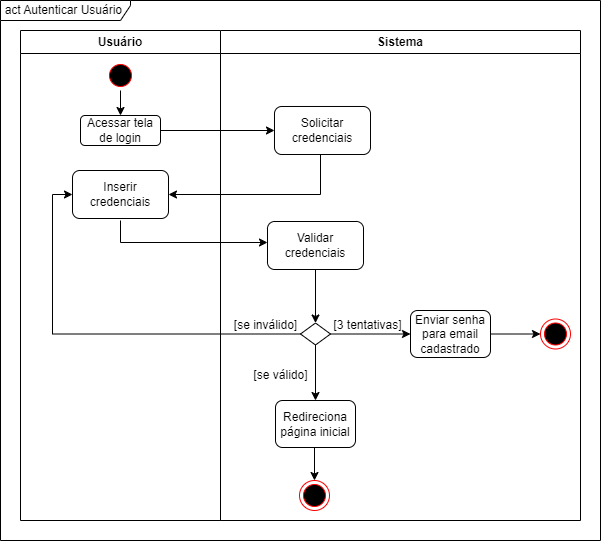

The diagram above was exported from draw.io. Its source (the exported page's mxGraphModel, read from the mxfile embedded in the PNG):
<mxGraphModel dx="880" dy="494" grid="1" gridSize="10" guides="1" tooltips="1" connect="1" arrows="1" fold="1" page="1" pageScale="1" pageWidth="827" pageHeight="1169" math="0" shadow="0">
  <root>
    <mxCell id="6bFVYkj6wTq_dYoxuoFZ-0" />
    <mxCell id="6bFVYkj6wTq_dYoxuoFZ-1" parent="6bFVYkj6wTq_dYoxuoFZ-0" />
    <mxCell id="6bFVYkj6wTq_dYoxuoFZ-2" value="Usuário" style="swimlane;whiteSpace=wrap;html=1;" vertex="1" parent="6bFVYkj6wTq_dYoxuoFZ-1">
      <mxGeometry x="120" y="40" width="200" height="490" as="geometry">
        <mxRectangle x="120" y="40" width="80" height="30" as="alternateBounds" />
      </mxGeometry>
    </mxCell>
    <mxCell id="6bFVYkj6wTq_dYoxuoFZ-3" style="edgeStyle=orthogonalEdgeStyle;rounded=0;orthogonalLoop=1;jettySize=auto;html=1;exitX=0.5;exitY=1;exitDx=0;exitDy=0;entryX=0.5;entryY=0;entryDx=0;entryDy=0;" edge="1" parent="6bFVYkj6wTq_dYoxuoFZ-2" source="6bFVYkj6wTq_dYoxuoFZ-4" target="6bFVYkj6wTq_dYoxuoFZ-5">
      <mxGeometry relative="1" as="geometry" />
    </mxCell>
    <mxCell id="6bFVYkj6wTq_dYoxuoFZ-4" value="" style="ellipse;html=1;shape=startState;fillColor=#000000;strokeColor=#ff0000;" vertex="1" parent="6bFVYkj6wTq_dYoxuoFZ-2">
      <mxGeometry x="85" y="30" width="30" height="30" as="geometry" />
    </mxCell>
    <mxCell id="6bFVYkj6wTq_dYoxuoFZ-5" value="Acessar tela de login" style="rounded=1;whiteSpace=wrap;html=1;" vertex="1" parent="6bFVYkj6wTq_dYoxuoFZ-2">
      <mxGeometry x="60" y="85" width="80" height="30" as="geometry" />
    </mxCell>
    <mxCell id="6bFVYkj6wTq_dYoxuoFZ-6" value="Inserir credenciais" style="rounded=1;whiteSpace=wrap;html=1;" vertex="1" parent="6bFVYkj6wTq_dYoxuoFZ-2">
      <mxGeometry x="52" y="140" width="96" height="48" as="geometry" />
    </mxCell>
    <mxCell id="6bFVYkj6wTq_dYoxuoFZ-7" value="Sistema" style="swimlane;whiteSpace=wrap;html=1;" vertex="1" parent="6bFVYkj6wTq_dYoxuoFZ-1">
      <mxGeometry x="320" y="40" width="360" height="490" as="geometry" />
    </mxCell>
    <mxCell id="6bFVYkj6wTq_dYoxuoFZ-8" value="Solicitar credenciais" style="rounded=1;whiteSpace=wrap;html=1;" vertex="1" parent="6bFVYkj6wTq_dYoxuoFZ-7">
      <mxGeometry x="54" y="76" width="96" height="48" as="geometry" />
    </mxCell>
    <mxCell id="6bFVYkj6wTq_dYoxuoFZ-9" value="Redireciona página inicial" style="rounded=1;whiteSpace=wrap;html=1;" vertex="1" parent="6bFVYkj6wTq_dYoxuoFZ-7">
      <mxGeometry x="55" y="370" width="80" height="47" as="geometry" />
    </mxCell>
    <mxCell id="6bFVYkj6wTq_dYoxuoFZ-10" value="Validar credenciais" style="rounded=1;whiteSpace=wrap;html=1;" vertex="1" parent="6bFVYkj6wTq_dYoxuoFZ-7">
      <mxGeometry x="47" y="191" width="96" height="48" as="geometry" />
    </mxCell>
    <mxCell id="6bFVYkj6wTq_dYoxuoFZ-11" value="" style="edgeStyle=orthogonalEdgeStyle;rounded=0;orthogonalLoop=1;jettySize=auto;html=1;" edge="1" parent="6bFVYkj6wTq_dYoxuoFZ-7" target="6bFVYkj6wTq_dYoxuoFZ-10">
      <mxGeometry relative="1" as="geometry">
        <mxPoint x="-100" y="190" as="sourcePoint" />
        <Array as="points">
          <mxPoint x="-100" y="212" />
        </Array>
      </mxGeometry>
    </mxCell>
    <mxCell id="6bFVYkj6wTq_dYoxuoFZ-15" value="[se válido]" style="text;html=1;align=center;verticalAlign=middle;resizable=0;points=[];autosize=1;strokeColor=none;fillColor=none;" vertex="1" parent="6bFVYkj6wTq_dYoxuoFZ-7">
      <mxGeometry x="20" y="330" width="80" height="30" as="geometry" />
    </mxCell>
    <mxCell id="6bFVYkj6wTq_dYoxuoFZ-19" style="edgeStyle=orthogonalEdgeStyle;rounded=0;orthogonalLoop=1;jettySize=auto;html=1;exitX=1;exitY=0.5;exitDx=0;exitDy=0;entryX=0;entryY=0.5;entryDx=0;entryDy=0;" edge="1" parent="6bFVYkj6wTq_dYoxuoFZ-1" source="6bFVYkj6wTq_dYoxuoFZ-5" target="6bFVYkj6wTq_dYoxuoFZ-8">
      <mxGeometry relative="1" as="geometry" />
    </mxCell>
    <mxCell id="6bFVYkj6wTq_dYoxuoFZ-20" value="" style="edgeStyle=orthogonalEdgeStyle;rounded=0;orthogonalLoop=1;jettySize=auto;html=1;" edge="1" parent="6bFVYkj6wTq_dYoxuoFZ-1" source="6bFVYkj6wTq_dYoxuoFZ-8" target="6bFVYkj6wTq_dYoxuoFZ-6">
      <mxGeometry relative="1" as="geometry">
        <Array as="points">
          <mxPoint x="420" y="204" />
        </Array>
      </mxGeometry>
    </mxCell>
    <mxCell id="6bFVYkj6wTq_dYoxuoFZ-21" style="edgeStyle=orthogonalEdgeStyle;rounded=0;orthogonalLoop=1;jettySize=auto;html=1;exitX=0.5;exitY=1;exitDx=0;exitDy=0;entryX=0.5;entryY=0;entryDx=0;entryDy=0;" edge="1" parent="6bFVYkj6wTq_dYoxuoFZ-1" source="6bFVYkj6wTq_dYoxuoFZ-23" target="6bFVYkj6wTq_dYoxuoFZ-9">
      <mxGeometry relative="1" as="geometry" />
    </mxCell>
    <mxCell id="XBlq6BbSPvM1Cv0SyCJS-4" style="edgeStyle=orthogonalEdgeStyle;rounded=0;orthogonalLoop=1;jettySize=auto;html=1;exitX=0;exitY=0.5;exitDx=0;exitDy=0;entryX=0;entryY=0.5;entryDx=0;entryDy=0;" edge="1" parent="6bFVYkj6wTq_dYoxuoFZ-1" source="6bFVYkj6wTq_dYoxuoFZ-23" target="6bFVYkj6wTq_dYoxuoFZ-6">
      <mxGeometry relative="1" as="geometry">
        <mxPoint x="428" y="343.5" as="targetPoint" />
      </mxGeometry>
    </mxCell>
    <mxCell id="XBlq6BbSPvM1Cv0SyCJS-7" style="edgeStyle=orthogonalEdgeStyle;rounded=0;orthogonalLoop=1;jettySize=auto;html=1;exitX=1;exitY=0.5;exitDx=0;exitDy=0;entryX=0;entryY=0.5;entryDx=0;entryDy=0;" edge="1" parent="6bFVYkj6wTq_dYoxuoFZ-1" source="6bFVYkj6wTq_dYoxuoFZ-23" target="XBlq6BbSPvM1Cv0SyCJS-5">
      <mxGeometry relative="1" as="geometry" />
    </mxCell>
    <mxCell id="6bFVYkj6wTq_dYoxuoFZ-23" value="" style="rhombus;whiteSpace=wrap;html=1;rounded=1;arcSize=0;" vertex="1" parent="6bFVYkj6wTq_dYoxuoFZ-1">
      <mxGeometry x="400" y="332.5" width="30" height="22" as="geometry" />
    </mxCell>
    <mxCell id="6bFVYkj6wTq_dYoxuoFZ-26" value="act Autenticar Usuário&amp;nbsp;" style="shape=umlFrame;whiteSpace=wrap;html=1;pointerEvents=0;width=130;height=20;" vertex="1" parent="6bFVYkj6wTq_dYoxuoFZ-1">
      <mxGeometry x="100" y="10" width="600" height="540" as="geometry" />
    </mxCell>
    <mxCell id="XBlq6BbSPvM1Cv0SyCJS-0" style="edgeStyle=orthogonalEdgeStyle;rounded=0;orthogonalLoop=1;jettySize=auto;html=1;exitX=0.5;exitY=1;exitDx=0;exitDy=0;entryX=0.5;entryY=0;entryDx=0;entryDy=0;" edge="1" parent="6bFVYkj6wTq_dYoxuoFZ-1" source="6bFVYkj6wTq_dYoxuoFZ-10" target="6bFVYkj6wTq_dYoxuoFZ-23">
      <mxGeometry relative="1" as="geometry" />
    </mxCell>
    <mxCell id="6bFVYkj6wTq_dYoxuoFZ-12" value="[se inválido]" style="text;html=1;align=center;verticalAlign=middle;resizable=0;points=[];autosize=1;strokeColor=none;fillColor=none;" vertex="1" parent="6bFVYkj6wTq_dYoxuoFZ-1">
      <mxGeometry x="320" y="320" width="90" height="30" as="geometry" />
    </mxCell>
    <mxCell id="81QNYv1sWMAtXsXirhJl-1" style="edgeStyle=orthogonalEdgeStyle;rounded=0;orthogonalLoop=1;jettySize=auto;html=1;exitX=1;exitY=0.5;exitDx=0;exitDy=0;" edge="1" parent="6bFVYkj6wTq_dYoxuoFZ-1" source="XBlq6BbSPvM1Cv0SyCJS-5" target="81QNYv1sWMAtXsXirhJl-0">
      <mxGeometry relative="1" as="geometry" />
    </mxCell>
    <mxCell id="XBlq6BbSPvM1Cv0SyCJS-5" value="Enviar senha para email cadastrado" style="rounded=1;whiteSpace=wrap;html=1;" vertex="1" parent="6bFVYkj6wTq_dYoxuoFZ-1">
      <mxGeometry x="510" y="320" width="80" height="47" as="geometry" />
    </mxCell>
    <mxCell id="XBlq6BbSPvM1Cv0SyCJS-8" value="[3 tentativas]" style="text;html=1;align=center;verticalAlign=middle;resizable=0;points=[];autosize=1;strokeColor=none;fillColor=none;" vertex="1" parent="6bFVYkj6wTq_dYoxuoFZ-1">
      <mxGeometry x="422" y="320" width="90" height="30" as="geometry" />
    </mxCell>
    <mxCell id="_otujdK5qlEJuIQidJg4-0" value="" style="ellipse;html=1;shape=endState;fillColor=#000000;strokeColor=#ff0000;" vertex="1" parent="6bFVYkj6wTq_dYoxuoFZ-1">
      <mxGeometry x="399" y="490" width="30" height="30" as="geometry" />
    </mxCell>
    <mxCell id="_otujdK5qlEJuIQidJg4-1" style="edgeStyle=orthogonalEdgeStyle;rounded=0;orthogonalLoop=1;jettySize=auto;html=1;exitX=0.5;exitY=1;exitDx=0;exitDy=0;entryX=0.5;entryY=0;entryDx=0;entryDy=0;" edge="1" parent="6bFVYkj6wTq_dYoxuoFZ-1" source="6bFVYkj6wTq_dYoxuoFZ-9" target="_otujdK5qlEJuIQidJg4-0">
      <mxGeometry relative="1" as="geometry" />
    </mxCell>
    <mxCell id="81QNYv1sWMAtXsXirhJl-0" value="" style="ellipse;html=1;shape=endState;fillColor=#000000;strokeColor=#ff0000;" vertex="1" parent="6bFVYkj6wTq_dYoxuoFZ-1">
      <mxGeometry x="640" y="328.5" width="30" height="30" as="geometry" />
    </mxCell>
  </root>
</mxGraphModel>